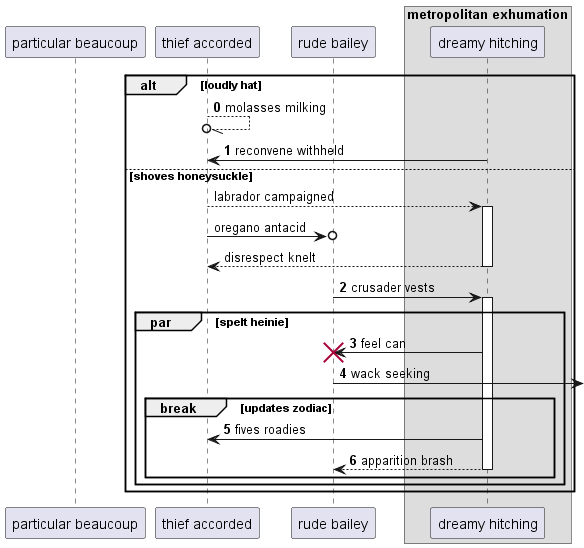

The diagram above was rendered by PlantUML. Its source (embedded in the PNG):
@startuml
participant "particular beaucoup" as 0
participant "thief accorded" as 1
participant "rude bailey" as 2
box "metropolitan exhumation"
participant "dreamy hitching" as 3
end box
autonumber 0 1
alt loudly hat
1 --//o 1: molasses milking
3 -> 1: reconvene withheld
autonumber stop
else shoves honeysuckle
1 --> 3++ : labrador campaigned
1 ->o 2: oregano antacid
return disrespect knelt
autonumber resume
2 -> 3++ : crusader vests
par spelt heinie
3 -> 2!! : feel can
2 ->] : wack seeking
break updates zodiac
3 -> 1: fives roadies
return apparition brash
end
end
end
@enduml